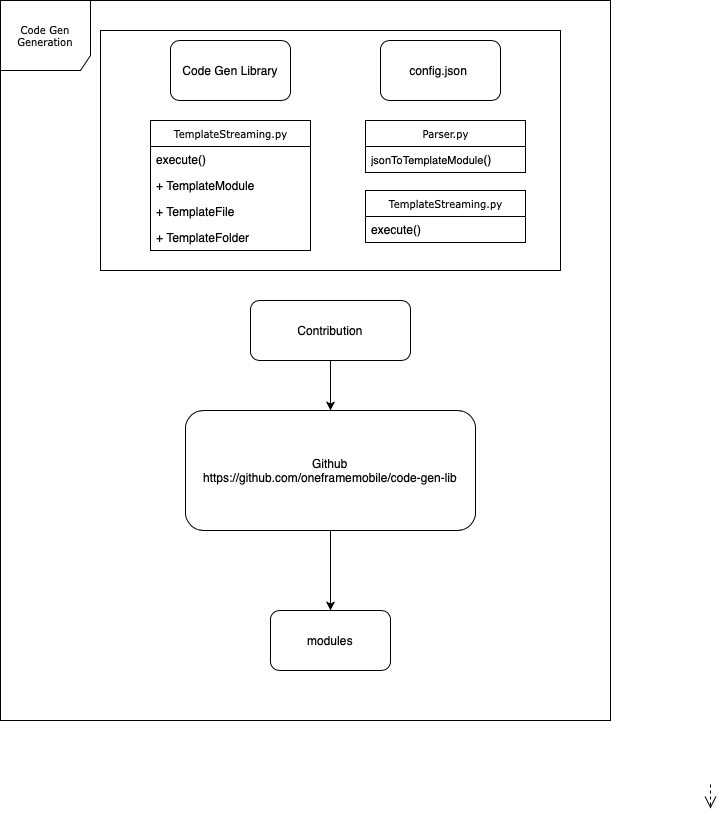

The diagram above was exported from draw.io. Its source (the exported page's mxGraphModel, read from the mxfile embedded in the PNG):
<mxGraphModel dx="791" dy="479" grid="1" gridSize="10" guides="1" tooltips="1" connect="1" arrows="1" fold="1" page="1" pageScale="1" pageWidth="850" pageHeight="1100" background="#ffffff" math="0" shadow="0">
  <root>
    <mxCell id="0" />
    <mxCell id="1" parent="0" />
    <mxCell id="br_TGs_7KWecGbtRxrWP-22" value="" style="group" vertex="1" connectable="0" parent="1">
      <mxGeometry x="120" y="60" width="460" height="240" as="geometry" />
    </mxCell>
    <mxCell id="br_TGs_7KWecGbtRxrWP-1" value="" style="rounded=0;whiteSpace=wrap;html=1;" vertex="1" parent="br_TGs_7KWecGbtRxrWP-22">
      <mxGeometry width="460" height="240" as="geometry" />
    </mxCell>
    <mxCell id="17acba5748e5396b-1" value="Code Gen Generation" style="shape=umlFrame;whiteSpace=wrap;html=1;rounded=0;shadow=0;comic=0;labelBackgroundColor=none;strokeWidth=1;fontFamily=Verdana;fontSize=10;align=center;width=90;height=70;" parent="1" vertex="1">
      <mxGeometry x="20" y="30" width="610" height="720" as="geometry" />
    </mxCell>
    <mxCell id="5d2195bd80daf111-40" style="edgeStyle=orthogonalEdgeStyle;rounded=0;html=1;dashed=1;labelBackgroundColor=none;startFill=0;endArrow=open;endFill=0;endSize=10;fontFamily=Verdana;fontSize=10;" parent="1" edge="1">
      <mxGeometry relative="1" as="geometry">
        <Array as="points" />
        <mxPoint x="730" y="814" as="sourcePoint" />
        <mxPoint x="730" y="838" as="targetPoint" />
      </mxGeometry>
    </mxCell>
    <mxCell id="br_TGs_7KWecGbtRxrWP-8" style="edgeStyle=orthogonalEdgeStyle;rounded=0;orthogonalLoop=1;jettySize=auto;html=1;" edge="1" parent="1" source="br_TGs_7KWecGbtRxrWP-3" target="br_TGs_7KWecGbtRxrWP-4">
      <mxGeometry relative="1" as="geometry" />
    </mxCell>
    <mxCell id="br_TGs_7KWecGbtRxrWP-3" value="Contribution" style="rounded=1;whiteSpace=wrap;html=1;" vertex="1" parent="1">
      <mxGeometry x="270" y="330" width="160" height="60" as="geometry" />
    </mxCell>
    <mxCell id="br_TGs_7KWecGbtRxrWP-7" value="" style="edgeStyle=orthogonalEdgeStyle;rounded=0;orthogonalLoop=1;jettySize=auto;html=1;" edge="1" parent="1" source="br_TGs_7KWecGbtRxrWP-4" target="br_TGs_7KWecGbtRxrWP-6">
      <mxGeometry relative="1" as="geometry" />
    </mxCell>
    <mxCell id="br_TGs_7KWecGbtRxrWP-4" value="Github&lt;br&gt;https://github.com/oneframemobile/code-gen-lib" style="rounded=1;whiteSpace=wrap;html=1;" vertex="1" parent="1">
      <mxGeometry x="205" y="440" width="290" height="120" as="geometry" />
    </mxCell>
    <mxCell id="br_TGs_7KWecGbtRxrWP-6" value="modules" style="rounded=1;whiteSpace=wrap;html=1;" vertex="1" parent="1">
      <mxGeometry x="290" y="640" width="120" height="60" as="geometry" />
    </mxCell>
    <mxCell id="br_TGs_7KWecGbtRxrWP-21" value="" style="group" vertex="1" connectable="0" parent="1">
      <mxGeometry x="170" y="70" width="375" height="210" as="geometry" />
    </mxCell>
    <mxCell id="br_TGs_7KWecGbtRxrWP-13" value="Parser.py" style="swimlane;html=1;fontStyle=0;childLayout=stackLayout;horizontal=1;startSize=26;fillColor=none;horizontalStack=0;resizeParent=1;resizeLast=0;collapsible=1;marginBottom=0;swimlaneFillColor=#ffffff;rounded=0;shadow=0;comic=0;labelBackgroundColor=none;strokeWidth=1;fontFamily=Verdana;fontSize=10;align=center;" vertex="1" parent="br_TGs_7KWecGbtRxrWP-21">
      <mxGeometry x="215" y="80" width="160" height="52" as="geometry" />
    </mxCell>
    <mxCell id="br_TGs_7KWecGbtRxrWP-14" value="&lt;font style=&quot;font-size: 11px&quot;&gt;jsonToTemplateModule&lt;/font&gt;()" style="text;html=1;strokeColor=none;fillColor=none;align=left;verticalAlign=top;spacingLeft=4;spacingRight=4;whiteSpace=wrap;overflow=hidden;rotatable=0;points=[[0,0.5],[1,0.5]];portConstraint=eastwest;" vertex="1" parent="br_TGs_7KWecGbtRxrWP-13">
      <mxGeometry y="26" width="160" height="26" as="geometry" />
    </mxCell>
    <mxCell id="17acba5748e5396b-44" value="TemplateStreaming.py" style="swimlane;html=1;fontStyle=0;childLayout=stackLayout;horizontal=1;startSize=26;fillColor=none;horizontalStack=0;resizeParent=1;resizeLast=0;collapsible=1;marginBottom=0;swimlaneFillColor=#ffffff;rounded=0;shadow=0;comic=0;labelBackgroundColor=none;strokeWidth=1;fontFamily=Verdana;fontSize=10;align=center;" parent="br_TGs_7KWecGbtRxrWP-21" vertex="1">
      <mxGeometry y="80" width="160" height="130" as="geometry" />
    </mxCell>
    <mxCell id="17acba5748e5396b-45" value="execute()" style="text;html=1;strokeColor=none;fillColor=none;align=left;verticalAlign=top;spacingLeft=4;spacingRight=4;whiteSpace=wrap;overflow=hidden;rotatable=0;points=[[0,0.5],[1,0.5]];portConstraint=eastwest;" parent="17acba5748e5396b-44" vertex="1">
      <mxGeometry y="26" width="160" height="26" as="geometry" />
    </mxCell>
    <mxCell id="17acba5748e5396b-47" value="+ TemplateModule" style="text;html=1;strokeColor=none;fillColor=none;align=left;verticalAlign=top;spacingLeft=4;spacingRight=4;whiteSpace=wrap;overflow=hidden;rotatable=0;points=[[0,0.5],[1,0.5]];portConstraint=eastwest;" parent="17acba5748e5396b-44" vertex="1">
      <mxGeometry y="52" width="160" height="26" as="geometry" />
    </mxCell>
    <mxCell id="br_TGs_7KWecGbtRxrWP-11" value="+ TemplateFile" style="text;html=1;strokeColor=none;fillColor=none;align=left;verticalAlign=top;spacingLeft=4;spacingRight=4;whiteSpace=wrap;overflow=hidden;rotatable=0;points=[[0,0.5],[1,0.5]];portConstraint=eastwest;" vertex="1" parent="17acba5748e5396b-44">
      <mxGeometry y="78" width="160" height="26" as="geometry" />
    </mxCell>
    <mxCell id="br_TGs_7KWecGbtRxrWP-12" value="+ TemplateFolder" style="text;html=1;strokeColor=none;fillColor=none;align=left;verticalAlign=top;spacingLeft=4;spacingRight=4;whiteSpace=wrap;overflow=hidden;rotatable=0;points=[[0,0.5],[1,0.5]];portConstraint=eastwest;" vertex="1" parent="17acba5748e5396b-44">
      <mxGeometry y="104" width="160" height="26" as="geometry" />
    </mxCell>
    <mxCell id="br_TGs_7KWecGbtRxrWP-19" value="TemplateStreaming.py" style="swimlane;html=1;fontStyle=0;childLayout=stackLayout;horizontal=1;startSize=26;fillColor=none;horizontalStack=0;resizeParent=1;resizeLast=0;collapsible=1;marginBottom=0;swimlaneFillColor=#ffffff;rounded=0;shadow=0;comic=0;labelBackgroundColor=none;strokeWidth=1;fontFamily=Verdana;fontSize=10;align=center;" vertex="1" parent="br_TGs_7KWecGbtRxrWP-21">
      <mxGeometry x="215" y="150" width="160" height="52" as="geometry" />
    </mxCell>
    <mxCell id="br_TGs_7KWecGbtRxrWP-20" value="execute()" style="text;html=1;strokeColor=none;fillColor=none;align=left;verticalAlign=top;spacingLeft=4;spacingRight=4;whiteSpace=wrap;overflow=hidden;rotatable=0;points=[[0,0.5],[1,0.5]];portConstraint=eastwest;" vertex="1" parent="br_TGs_7KWecGbtRxrWP-19">
      <mxGeometry y="26" width="160" height="26" as="geometry" />
    </mxCell>
    <mxCell id="br_TGs_7KWecGbtRxrWP-9" value="Code Gen Library" style="rounded=1;whiteSpace=wrap;html=1;" vertex="1" parent="br_TGs_7KWecGbtRxrWP-21">
      <mxGeometry x="20" width="120" height="60" as="geometry" />
    </mxCell>
    <mxCell id="br_TGs_7KWecGbtRxrWP-10" value="config.json&amp;nbsp;" style="rounded=1;whiteSpace=wrap;html=1;" vertex="1" parent="br_TGs_7KWecGbtRxrWP-21">
      <mxGeometry x="230" width="120" height="60" as="geometry" />
    </mxCell>
  </root>
</mxGraphModel>